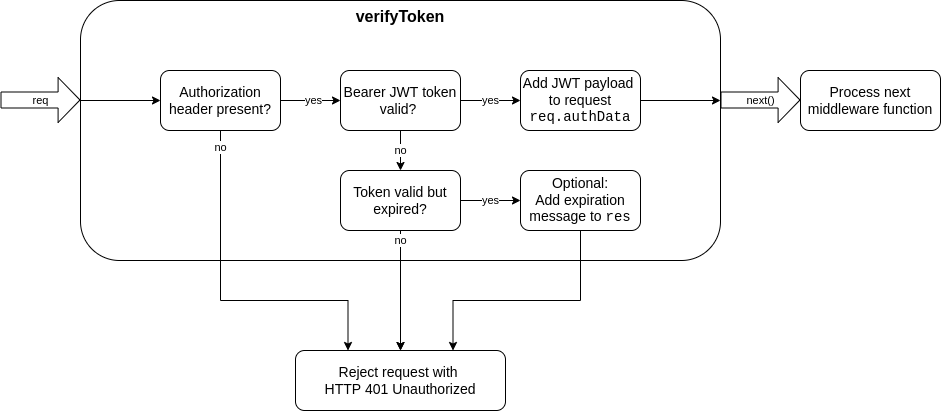

The diagram above was exported from draw.io. Its source (the exported page's mxGraphModel, read from the mxfile embedded in the PNG):
<mxGraphModel dx="1422" dy="767" grid="1" gridSize="10" guides="1" tooltips="1" connect="1" arrows="1" fold="1" page="1" pageScale="1" pageWidth="827" pageHeight="1169" math="0" shadow="0">
  <root>
    <mxCell id="0" />
    <mxCell id="1" parent="0" />
    <mxCell id="eJ-gKpyJX6tvn_gRoH5b-18" value="no" style="edgeStyle=orthogonalEdgeStyle;rounded=0;orthogonalLoop=1;jettySize=auto;html=1;" edge="1" parent="1" source="eJ-gKpyJX6tvn_gRoH5b-1" target="eJ-gKpyJX6tvn_gRoH5b-8">
      <mxGeometry x="-1" y="-20" relative="1" as="geometry">
        <mxPoint x="20" y="-20" as="offset" />
      </mxGeometry>
    </mxCell>
    <mxCell id="eJ-gKpyJX6tvn_gRoH5b-1" value="verifyToken" style="rounded=1;whiteSpace=wrap;html=1;verticalAlign=top;fontStyle=1;fontSize=16;" vertex="1" parent="1">
      <mxGeometry x="80" y="120" width="640" height="260" as="geometry" />
    </mxCell>
    <mxCell id="eJ-gKpyJX6tvn_gRoH5b-2" value="req" style="shape=flexArrow;endArrow=classic;html=1;endWidth=28;endSize=6.97;width=16;fontSize=11;" edge="1" parent="1">
      <mxGeometry width="50" height="50" relative="1" as="geometry">
        <mxPoint y="219.5" as="sourcePoint" />
        <mxPoint x="80" y="219.5" as="targetPoint" />
      </mxGeometry>
    </mxCell>
    <mxCell id="eJ-gKpyJX6tvn_gRoH5b-3" value="next()" style="shape=flexArrow;endArrow=classic;html=1;endWidth=28;endSize=6.97;width=16;fontSize=11;" edge="1" parent="1">
      <mxGeometry width="50" height="50" relative="1" as="geometry">
        <mxPoint x="720" y="219.5" as="sourcePoint" />
        <mxPoint x="800" y="219.5" as="targetPoint" />
      </mxGeometry>
    </mxCell>
    <mxCell id="eJ-gKpyJX6tvn_gRoH5b-11" value="yes" style="edgeStyle=orthogonalEdgeStyle;rounded=0;orthogonalLoop=1;jettySize=auto;html=1;exitX=1;exitY=0.5;exitDx=0;exitDy=0;entryX=0;entryY=0.5;entryDx=0;entryDy=0;" edge="1" parent="1" source="eJ-gKpyJX6tvn_gRoH5b-4" target="eJ-gKpyJX6tvn_gRoH5b-5">
      <mxGeometry x="0.0909" relative="1" as="geometry">
        <mxPoint as="offset" />
      </mxGeometry>
    </mxCell>
    <mxCell id="eJ-gKpyJX6tvn_gRoH5b-17" value="no" style="edgeStyle=orthogonalEdgeStyle;rounded=0;orthogonalLoop=1;jettySize=auto;html=1;entryX=0.25;entryY=0;entryDx=0;entryDy=0;exitX=0.5;exitY=1;exitDx=0;exitDy=0;" edge="1" parent="1" source="eJ-gKpyJX6tvn_gRoH5b-4" target="eJ-gKpyJX6tvn_gRoH5b-8">
      <mxGeometry x="-0.8994" relative="1" as="geometry">
        <mxPoint x="400" y="470" as="targetPoint" />
        <Array as="points">
          <mxPoint x="220" y="420" />
          <mxPoint x="348" y="420" />
        </Array>
        <mxPoint as="offset" />
      </mxGeometry>
    </mxCell>
    <mxCell id="eJ-gKpyJX6tvn_gRoH5b-4" value="Authorization header present?" style="rounded=1;whiteSpace=wrap;html=1;fontSize=14;" vertex="1" parent="1">
      <mxGeometry x="160" y="190" width="120" height="60" as="geometry" />
    </mxCell>
    <mxCell id="eJ-gKpyJX6tvn_gRoH5b-12" value="yes" style="edgeStyle=orthogonalEdgeStyle;rounded=0;orthogonalLoop=1;jettySize=auto;html=1;exitX=1;exitY=0.5;exitDx=0;exitDy=0;" edge="1" parent="1" source="eJ-gKpyJX6tvn_gRoH5b-5" target="eJ-gKpyJX6tvn_gRoH5b-20">
      <mxGeometry relative="1" as="geometry">
        <mxPoint x="720" y="220" as="targetPoint" />
        <mxPoint as="offset" />
      </mxGeometry>
    </mxCell>
    <mxCell id="eJ-gKpyJX6tvn_gRoH5b-13" value="no" style="edgeStyle=orthogonalEdgeStyle;rounded=0;orthogonalLoop=1;jettySize=auto;html=1;entryX=0.5;entryY=0;entryDx=0;entryDy=0;" edge="1" parent="1" source="eJ-gKpyJX6tvn_gRoH5b-5" target="eJ-gKpyJX6tvn_gRoH5b-6">
      <mxGeometry relative="1" as="geometry" />
    </mxCell>
    <mxCell id="eJ-gKpyJX6tvn_gRoH5b-5" value="Bearer JWT token valid?&amp;nbsp;" style="rounded=1;whiteSpace=wrap;html=1;fontSize=14;" vertex="1" parent="1">
      <mxGeometry x="340" y="190" width="120" height="60" as="geometry" />
    </mxCell>
    <mxCell id="eJ-gKpyJX6tvn_gRoH5b-14" value="no" style="edgeStyle=orthogonalEdgeStyle;rounded=0;orthogonalLoop=1;jettySize=auto;html=1;exitX=0.5;exitY=1;exitDx=0;exitDy=0;entryX=0.5;entryY=0;entryDx=0;entryDy=0;verticalAlign=middle;labelPosition=center;verticalLabelPosition=middle;align=center;" edge="1" parent="1" source="eJ-gKpyJX6tvn_gRoH5b-6" target="eJ-gKpyJX6tvn_gRoH5b-8">
      <mxGeometry x="-0.8333" relative="1" as="geometry">
        <mxPoint as="offset" />
      </mxGeometry>
    </mxCell>
    <mxCell id="eJ-gKpyJX6tvn_gRoH5b-15" value="yes" style="edgeStyle=orthogonalEdgeStyle;rounded=0;orthogonalLoop=1;jettySize=auto;html=1;entryX=0;entryY=0.5;entryDx=0;entryDy=0;" edge="1" parent="1" source="eJ-gKpyJX6tvn_gRoH5b-6" target="eJ-gKpyJX6tvn_gRoH5b-7">
      <mxGeometry relative="1" as="geometry" />
    </mxCell>
    <mxCell id="eJ-gKpyJX6tvn_gRoH5b-6" value="Token valid but expired?" style="rounded=1;whiteSpace=wrap;html=1;fontSize=14;" vertex="1" parent="1">
      <mxGeometry x="340" y="290" width="120" height="60" as="geometry" />
    </mxCell>
    <mxCell id="eJ-gKpyJX6tvn_gRoH5b-16" style="edgeStyle=orthogonalEdgeStyle;rounded=0;orthogonalLoop=1;jettySize=auto;html=1;entryX=0.75;entryY=0;entryDx=0;entryDy=0;" edge="1" parent="1" source="eJ-gKpyJX6tvn_gRoH5b-7" target="eJ-gKpyJX6tvn_gRoH5b-8">
      <mxGeometry relative="1" as="geometry">
        <Array as="points">
          <mxPoint x="580" y="420" />
          <mxPoint x="453" y="420" />
        </Array>
      </mxGeometry>
    </mxCell>
    <mxCell id="eJ-gKpyJX6tvn_gRoH5b-7" value="Optional:&lt;br style=&quot;font-size: 14px&quot;&gt;Add expiration message to &lt;font face=&quot;Courier New&quot;&gt;res&lt;/font&gt;" style="rounded=1;whiteSpace=wrap;html=1;fontSize=14;" vertex="1" parent="1">
      <mxGeometry x="520" y="290" width="120" height="60" as="geometry" />
    </mxCell>
    <mxCell id="eJ-gKpyJX6tvn_gRoH5b-8" value="Reject request with&amp;nbsp;&lt;br style=&quot;font-size: 14px;&quot;&gt;HTTP 401 Unauthorized" style="rounded=1;whiteSpace=wrap;html=1;fontSize=14;" vertex="1" parent="1">
      <mxGeometry x="295" y="470" width="210" height="60" as="geometry" />
    </mxCell>
    <mxCell id="eJ-gKpyJX6tvn_gRoH5b-9" value="Process next middleware function" style="rounded=1;whiteSpace=wrap;html=1;fontSize=14;" vertex="1" parent="1">
      <mxGeometry x="800" y="190" width="140" height="60" as="geometry" />
    </mxCell>
    <mxCell id="eJ-gKpyJX6tvn_gRoH5b-10" value="" style="endArrow=classic;html=1;entryX=0;entryY=0.5;entryDx=0;entryDy=0;" edge="1" parent="1" target="eJ-gKpyJX6tvn_gRoH5b-4">
      <mxGeometry width="50" height="50" relative="1" as="geometry">
        <mxPoint x="80" y="220" as="sourcePoint" />
        <mxPoint x="440" y="350" as="targetPoint" />
      </mxGeometry>
    </mxCell>
    <mxCell id="eJ-gKpyJX6tvn_gRoH5b-21" style="edgeStyle=orthogonalEdgeStyle;rounded=0;orthogonalLoop=1;jettySize=auto;html=1;" edge="1" parent="1" source="eJ-gKpyJX6tvn_gRoH5b-20">
      <mxGeometry relative="1" as="geometry">
        <mxPoint x="720" y="220" as="targetPoint" />
      </mxGeometry>
    </mxCell>
    <mxCell id="eJ-gKpyJX6tvn_gRoH5b-20" value="Add JWT payload &lt;br style=&quot;font-size: 14px;&quot;&gt;to request&lt;br style=&quot;font-size: 14px;&quot;&gt;&lt;font face=&quot;Courier New&quot; style=&quot;font-size: 14px;&quot;&gt;req.authData&lt;/font&gt;" style="rounded=1;whiteSpace=wrap;html=1;fontSize=14;" vertex="1" parent="1">
      <mxGeometry x="520" y="190" width="120" height="60" as="geometry" />
    </mxCell>
  </root>
</mxGraphModel>